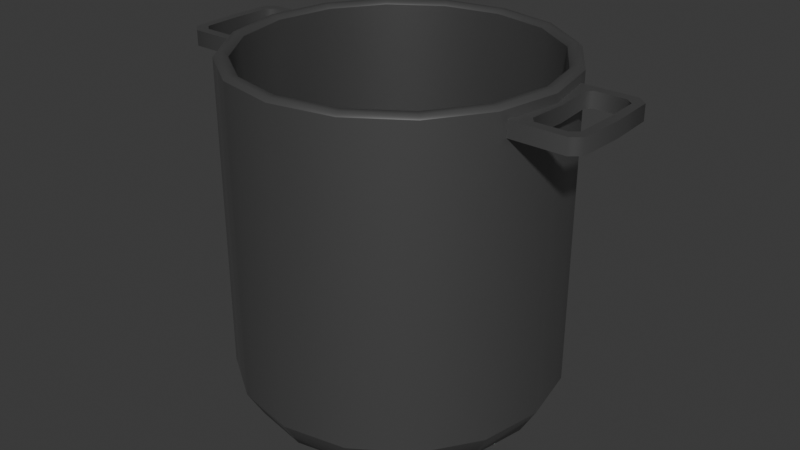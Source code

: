 # Source: sauce_pan.blend  (saved by Blender 4.3.34; exported with 4.5.12 LTS)
import bpy
from mathutils import Matrix  # noqa: F401  (used for matrix-valued properties, if any)

bpy.ops.wm.read_factory_settings(use_empty=True)
scene = bpy.context.scene
scene.name = 'Scene'

# ---- collections
col_collection = bpy.data.collections.new('Collection'); scene.collection.children.link(col_collection)

# ---- materials (node trees are filled in below, after node groups)
mat_basic_silver_metalic__med = bpy.data.materials.new('Basic silver metalic (med)')

# ---- material node trees
mat_basic_silver_metalic__med.use_nodes = True; mat_basic_silver_metalic__med.node_tree.nodes.clear()
_N = mat_basic_silver_metalic__med.node_tree.nodes; _L = mat_basic_silver_metalic__med.node_tree.links
n0 = _N.new('ShaderNodeBsdfPrincipled'); n0.name = 'Principled BSDF'; n0.location = (10, 300)
n0.inputs[0].default_value = (0.2574, 0.2574, 0.2574, 1.0)
n0.inputs[1].default_value = 0.8238
n0.inputs[2].default_value = 0.3756
n1 = _N.new('ShaderNodeOutputMaterial'); n1.name = 'Material Output'; n1.location = (300, 300)
_L.new(n0.outputs[0], n1.inputs[0])
n1.is_active_output = True

# ---- world
world_world = bpy.data.worlds.new('World'); scene.world = world_world
world_world.use_nodes = True; world_world.node_tree.nodes.clear()
_N = world_world.node_tree.nodes; _L = world_world.node_tree.links
n0 = _N.new('ShaderNodeOutputWorld'); n0.name = 'World Output'; n0.location = (300, 300)
n1 = _N.new('ShaderNodeBackground'); n1.name = 'Background'; n1.location = (10, 300)
n1.inputs[0].default_value = (0.05088, 0.05088, 0.05088, 1.0)
_L.new(n1.outputs[0], n0.inputs[0])
n0.is_active_output = True
world_world.color = (0.05088, 0.05088, 0.05088)
world_world.sun_shadow_jitter_overblur = 0.0

# ---- meshes
me_circle = bpy.data.meshes.new('Circle')
me_circle.from_pydata([(0.0, 1.0, 0.0), (0.0, -1.0, 0.0), (0.3827, -0.9239, 0.0), (0.7071, -0.7071, 0.0), (0.9239, -0.3827, 0.0), (1.0, 0.0, 0.0), (0.9239, 0.3827, 0.0), (0.7071, 0.7071, 0.0), (0.3827, 0.9239, 0.0), (2.526e-09, 0.9, -0.1701), (2.526e-09, -0.9, -0.1701), (0.3444, -0.8315, -0.1701), (0.6364, -0.6364, -0.1701), (0.8315, -0.3444, -0.1701), (0.9, -4.791e-09, -0.1701), (0.8315, 0.3444, -0.1701), (0.6364, 0.6364, -0.1701), (0.3444, 0.8315, -0.1701), (-2.857e-09, 0.8025, -0.2048), (1.286, 0.0, 1.765), (1.286, 0.0, 1.86), (-2.857e-09, -0.8025, -0.2048), (0.3071, -0.7414, -0.2048), (0.5675, -0.5675, -0.2048), (0.7414, -0.3071, -0.2048), (0.8025, 4.369e-10, -0.2048), (0.7414, 0.3071, -0.2048), (0.5675, 0.5675, -0.2048), (0.3071, 0.7414, -0.2048), (0.0, 0.9163, 0.04961), (0.0, -0.9163, 0.04961), (0.3507, -0.8466, 0.04961), (0.6479, -0.6479, 0.04961), (0.8466, -0.3507, 0.04961), (0.9163, -9.353e-10, 0.04961), (0.8466, 0.3507, 0.04961), (0.6479, 0.6479, 0.04961), (0.3507, 0.8466, 0.04961), (0.7071, -0.7071, 1.712), (1.0, 0.0, 1.765), (0.7071, 0.7071, 1.712), (0.3827, 0.9239, 1.712), (0.0, -1.0, 1.712), (0.0, 1.0, 1.712), (0.3827, -0.9239, 1.712), (0.0, 1.0, 1.913), (0.0, 0.9779, 1.935), (0.0, -0.9779, 1.935), (0.0, -1.0, 1.913), (0.3742, -0.9035, 1.935), (0.3827, -0.9239, 1.913), (0.6915, -0.6915, 1.935), (0.7071, -0.7071, 1.913), (0.9035, -0.3742, 1.935), (0.9779, -2.47e-10, 1.935), (1.0, 0.0, 1.86), (0.9035, 0.3742, 1.935), (0.6915, 0.6915, 1.935), (0.7071, 0.7071, 1.913), (0.3742, 0.9035, 1.935), (0.3827, 0.9239, 1.913), (0.0, 0.9384, 1.935), (0.0, 0.9163, 1.913), (0.0, -0.9163, 1.913), (0.0, -0.9384, 1.935), (0.3507, -0.8466, 1.913), (0.3591, -0.867, 1.935), (0.6479, -0.6479, 1.913), (0.6636, -0.6636, 1.935), (0.8466, -0.3507, 1.913), (0.867, -0.3591, 1.935), (0.9163, -9.353e-10, 1.913), (0.9384, -6.883e-10, 1.935), (0.8466, 0.3507, 1.913), (0.867, 0.3591, 1.935), (0.6479, 0.6479, 1.913), (0.6636, 0.6636, 1.935), (0.3507, 0.8466, 1.913), (0.3591, 0.867, 1.935), (1.0, 0.0, 1.712), (0.9239, 0.3827, 1.712), (0.9239, -0.3827, 1.712), (1.0, 0.0, 1.913), (0.9239, -0.3827, 1.913), (0.9239, 0.3827, 1.913), (1.344, 0.0, 1.765), (0.9343, -0.3302, 1.765), (1.344, 0.0, 1.86), (0.9343, 0.3302, 1.765), (0.9343, 0.3302, 1.86), (0.9343, -0.3302, 1.86), (1.031, 0.0, 1.765), (1.031, 0.0, 1.86), (1.331, 0.2803, 1.765), (1.27, 0.3302, 1.765), (1.27, -0.3302, 1.765), (1.331, -0.2803, 1.765), (1.289, -0.2908, 1.765), (1.331, -0.2803, 1.86), (1.27, -0.3302, 1.86), (1.27, 0.3302, 1.86), (1.331, 0.2803, 1.86), (1.28, 0.2331, 1.86), (1.234, 0.2712, 1.86), (1.289, 0.2908, 1.86), (1.234, -0.2712, 1.86), (1.28, -0.2331, 1.86), (1.289, -0.2908, 1.86), (1.28, -0.2331, 1.765), (1.234, -0.2712, 1.765), (1.234, 0.2712, 1.765), (1.28, 0.2331, 1.765), (1.289, 0.2908, 1.765), (1.045, -0.2712, 1.765), (1.014, -0.2332, 1.765), (0.9764, -0.2957, 1.765), (1.014, 0.2332, 1.765), (1.045, 0.2712, 1.765), (0.9764, 0.2957, 1.765), (1.014, -0.2332, 1.86), (1.045, -0.2712, 1.86), (0.9764, -0.2957, 1.86), (1.045, 0.2712, 1.86), (1.014, 0.2332, 1.86), (0.9764, 0.2957, 1.86), (-0.3827, -0.9239, 0.0), (-0.7071, -0.7071, 0.0), (-0.9239, -0.3827, 0.0), (-1.0, 0.0, 0.0), (-0.9239, 0.3827, 0.0), (-0.7071, 0.7071, 0.0), (-0.3827, 0.9239, 0.0), (-0.3444, -0.8315, -0.1701), (-0.6364, -0.6364, -0.1701), (-0.8315, -0.3444, -0.1701), (-0.9, -4.791e-09, -0.1701), (-0.8315, 0.3444, -0.1701), (-0.6364, 0.6364, -0.1701), (-0.3444, 0.8315, -0.1701), (-1.286, 0.0, 1.765), (-1.286, 0.0, 1.86), (-0.3071, -0.7414, -0.2048), (-0.5675, -0.5675, -0.2048), (-0.7414, -0.3071, -0.2048), (-0.8025, 4.369e-10, -0.2048), (-0.7414, 0.3071, -0.2048), (-0.5675, 0.5675, -0.2048), (-0.3071, 0.7414, -0.2048), (-0.3507, -0.8466, 0.04961), (-0.6479, -0.6479, 0.04961), (-0.8466, -0.3507, 0.04961), (-0.9163, -9.353e-10, 0.04961), (-0.8466, 0.3507, 0.04961), (-0.6479, 0.6479, 0.04961), (-0.3507, 0.8466, 0.04961), (-0.7071, -0.7071, 1.712), (-1.0, 0.0, 1.765), (-0.7071, 0.7071, 1.712), (-0.3827, 0.9239, 1.712), (-0.3827, -0.9239, 1.712), (-0.3742, -0.9035, 1.935), (-0.3827, -0.9239, 1.913), (-0.6915, -0.6915, 1.935), (-0.7071, -0.7071, 1.913), (-0.9035, -0.3742, 1.935), (-0.9779, -2.47e-10, 1.935), (-1.0, 0.0, 1.86), (-0.9035, 0.3742, 1.935), (-0.6915, 0.6915, 1.935), (-0.7071, 0.7071, 1.913), (-0.3742, 0.9035, 1.935), (-0.3827, 0.9239, 1.913), (-0.3507, -0.8466, 1.913), (-0.3591, -0.867, 1.935), (-0.6479, -0.6479, 1.913), (-0.6636, -0.6636, 1.935), (-0.8466, -0.3507, 1.913), (-0.867, -0.3591, 1.935), (-0.9163, -9.353e-10, 1.913), (-0.9384, -6.883e-10, 1.935), (-0.8466, 0.3507, 1.913), (-0.867, 0.3591, 1.935), (-0.6479, 0.6479, 1.913), (-0.6636, 0.6636, 1.935), (-0.3507, 0.8466, 1.913), (-0.3591, 0.867, 1.935), (-1.0, 0.0, 1.712), (-0.9239, 0.3827, 1.712), (-0.9239, -0.3827, 1.712), (-1.0, 0.0, 1.913), (-0.9239, -0.3827, 1.913), (-0.9239, 0.3827, 1.913), (-1.344, 0.0, 1.765), (-0.9343, -0.3302, 1.765), (-1.344, 0.0, 1.86), (-0.9343, 0.3302, 1.765), (-0.9343, 0.3302, 1.86), (-0.9343, -0.3302, 1.86), (-1.031, 0.0, 1.765), (-1.031, 0.0, 1.86), (-1.331, 0.2803, 1.765), (-1.27, 0.3302, 1.765), (-1.289, 0.2908, 1.765), (-1.27, -0.3302, 1.765), (-1.331, -0.2803, 1.765), (-1.289, -0.2908, 1.765), (-1.331, -0.2803, 1.86), (-1.27, -0.3302, 1.86), (-1.27, 0.3302, 1.86), (-1.331, 0.2803, 1.86), (-1.289, 0.2908, 1.86), (-1.28, 0.2331, 1.86), (-1.234, 0.2712, 1.86), (-1.234, -0.2712, 1.86), (-1.28, -0.2331, 1.86), (-1.289, -0.2908, 1.86), (-1.28, -0.2331, 1.765), (-1.234, -0.2712, 1.765), (-1.234, 0.2712, 1.765), (-1.28, 0.2331, 1.765), (-1.045, -0.2712, 1.765), (-1.014, -0.2332, 1.765), (-0.9764, -0.2957, 1.765), (-1.014, 0.2332, 1.765), (-1.045, 0.2712, 1.765), (-0.9764, 0.2957, 1.765), (-1.014, -0.2332, 1.86), (-1.045, -0.2712, 1.86), (-0.9764, -0.2957, 1.86), (-1.045, 0.2712, 1.86), (-1.014, 0.2332, 1.86), (-0.9764, 0.2957, 1.86)], [], [(54, 72, 70, 53), (56, 74, 72, 54), (57, 76, 74, 56), (59, 78, 76, 57), (49, 66, 64, 47), (46, 61, 78, 59), (51, 68, 66, 49), (53, 70, 68, 51), (3, 12, 13, 4), (4, 13, 14, 5), (5, 14, 15, 6), (6, 15, 16, 7), (7, 16, 17, 8), (8, 17, 9, 0), (1, 10, 11, 2), (2, 11, 12, 3), (15, 26, 27, 16), (16, 27, 28, 17), (17, 28, 18, 9), (10, 21, 22, 11), (11, 22, 23, 12), (12, 23, 24, 13), (13, 24, 25, 14), (14, 25, 26, 15), (81, 83, 52, 38), (92, 55, 90, 121, 119), (112, 93, 85, 19, 111), (40, 58, 84, 80), (41, 60, 58, 40), (43, 45, 60, 41), (44, 50, 48, 42), (38, 52, 50, 44), (71, 34, 33, 69), (73, 35, 34, 71), (75, 36, 35, 73), (77, 37, 36, 75), (65, 31, 30, 63), (62, 29, 37, 77), (67, 32, 31, 65), (69, 33, 32, 67), (3, 38, 44, 2), (2, 44, 42, 1), (0, 43, 41, 8), (8, 41, 40, 7), (7, 40, 80, 6), (6, 80, 79, 5), (5, 79, 81, 4), (4, 81, 38, 3), (50, 49, 47, 48), (52, 51, 49, 50), (83, 53, 51, 52), (82, 54, 53, 83), (84, 56, 54, 82), (58, 57, 56, 84), (60, 59, 57, 58), (45, 46, 59, 60), (105, 109, 113, 120), (124, 89, 55, 92, 123), (107, 98, 87, 20, 106), (89, 100, 94, 88), (91, 39, 88, 118, 116), (66, 65, 63, 64), (68, 67, 65, 66), (70, 69, 67, 68), (72, 71, 69, 70), (74, 73, 71, 72), (76, 75, 73, 74), (78, 77, 75, 76), (61, 62, 77, 78), (39, 79, 80, 88), (86, 81, 79, 39), (55, 82, 83, 90), (89, 84, 82, 55), (90, 83, 81, 86), (88, 80, 84, 89), (93, 101, 87, 85), (86, 95, 99, 90), (85, 87, 98, 96), (119, 114, 91, 92), (19, 85, 96, 97, 108), (102, 111, 19, 20), (122, 117, 110, 103), (97, 95, 86, 115, 113, 109), (121, 90, 99, 107, 105, 120), (104, 100, 89, 124, 122, 103), (20, 87, 101, 104, 102), (20, 19, 108, 106), (93, 112, 94), (95, 97, 96), (98, 107, 99), (100, 104, 101), (100, 101, 93, 94), (98, 99, 95, 96), (92, 91, 116, 123), (102, 104, 103), (105, 107, 106), (108, 97, 109), (110, 112, 111), (105, 106, 108, 109), (102, 103, 110, 111), (118, 88, 94, 112, 110, 117), (113, 115, 114), (116, 118, 117), (119, 121, 120), (122, 124, 123), (119, 120, 113, 114), (122, 123, 116, 117), (115, 86, 39, 91, 114), (165, 164, 177, 179), (167, 165, 179, 181), (168, 167, 181, 183), (170, 168, 183, 185), (160, 47, 64, 173), (46, 170, 185, 61), (162, 160, 173, 175), (164, 162, 175, 177), (126, 127, 134, 133), (127, 128, 135, 134), (128, 129, 136, 135), (129, 130, 137, 136), (130, 131, 138, 137), (131, 0, 9, 138), (1, 125, 132, 10), (125, 126, 133, 132), (136, 137, 146, 145), (137, 138, 147, 146), (138, 9, 18, 147), (10, 132, 141, 21), (132, 133, 142, 141), (133, 134, 143, 142), (134, 135, 144, 143), (135, 136, 145, 144), (188, 155, 163, 190), (199, 226, 228, 197, 166), (202, 219, 139, 192, 200), (157, 187, 191, 169), (158, 157, 169, 171), (43, 158, 171, 45), (159, 42, 48, 161), (155, 159, 161, 163), (178, 176, 150, 151), (180, 178, 151, 152), (182, 180, 152, 153), (184, 182, 153, 154), (172, 63, 30, 148), (62, 184, 154, 29), (174, 172, 148, 149), (176, 174, 149, 150), (126, 125, 159, 155), (125, 1, 42, 159), (0, 131, 158, 43), (131, 130, 157, 158), (130, 129, 187, 157), (129, 128, 186, 187), (128, 127, 188, 186), (127, 126, 155, 188), (161, 48, 47, 160), (163, 161, 160, 162), (190, 163, 162, 164), (189, 190, 164, 165), (191, 189, 165, 167), (169, 191, 167, 168), (171, 169, 168, 170), (45, 171, 170, 46), (213, 227, 220, 217), (231, 230, 199, 166, 196), (215, 214, 140, 194, 206), (196, 195, 201, 208), (198, 223, 225, 195, 156), (173, 64, 63, 172), (175, 173, 172, 174), (177, 175, 174, 176), (179, 177, 176, 178), (181, 179, 178, 180), (183, 181, 180, 182), (185, 183, 182, 184), (61, 185, 184, 62), (156, 195, 187, 186), (193, 156, 186, 188), (166, 197, 190, 189), (196, 166, 189, 191), (197, 193, 188, 190), (195, 196, 191, 187), (200, 192, 194, 209), (193, 197, 207, 203), (192, 204, 206, 194), (226, 199, 198, 221), (139, 216, 205, 204, 192), (211, 140, 139, 219), (229, 212, 218, 224), (205, 217, 220, 222, 193, 203), (228, 227, 213, 215, 207, 197), (210, 212, 229, 231, 196, 208), (140, 211, 210, 209, 194), (140, 214, 216, 139), (200, 201, 202), (203, 204, 205), (206, 207, 215), (208, 209, 210), (208, 201, 200, 209), (206, 204, 203, 207), (199, 230, 223, 198), (211, 212, 210), (213, 214, 215), (216, 217, 205), (218, 219, 202), (213, 217, 216, 214), (211, 219, 218, 212), (225, 224, 218, 202, 201, 195), (220, 221, 222), (223, 224, 225), (226, 227, 228), (229, 230, 231), (226, 221, 220, 227), (229, 224, 223, 230), (222, 221, 198, 156, 193), (30, 31, 32, 33, 34, 35, 36, 37, 29, 154, 153, 152, 151, 150, 149, 148), (21, 141, 142, 143, 144, 145, 146, 147, 18, 28, 27, 26, 25, 24, 23, 22)])
me_circle.polygons.foreach_set('use_smooth', [True] * 218)
_k = set([(0, 8), (0, 131), (1, 2), (1, 125), (2, 3), (3, 4), (4, 5), (5, 6), (6, 7), (7, 8), (19, 108), (19, 111), (20, 102), (20, 106), (29, 37), (29, 154), (30, 31), (30, 148), (31, 32), (32, 33), (33, 34), (34, 35), (35, 36), (36, 37), (39, 86), (39, 88), (45, 60), (45, 171), (48, 50), (48, 161), (50, 52), (52, 83), (55, 89), (55, 90), (58, 60), (58, 84), (62, 77), (62, 184), (63, 65), (63, 172), (65, 67), (67, 69), (69, 71), (71, 73), (73, 75), (75, 77), (82, 83), (82, 84), (85, 93), (85, 96), (86, 90), (86, 95), (87, 98), (87, 101), (88, 89), (88, 94), (89, 100), (90, 99), (91, 114), (91, 116), (92, 119), (92, 123), (93, 94), (95, 96), (98, 99), (100, 101), (102, 103), (103, 122), (105, 106), (105, 120), (108, 109), (109, 113), (110, 111), (110, 117), (113, 114), (116, 117), (119, 120), (122, 123), (125, 126), (126, 127), (127, 128), (128, 129), (129, 130), (130, 131), (139, 216), (139, 219), (140, 211), (140, 214), (148, 149), (149, 150), (150, 151), (151, 152), (152, 153), (153, 154), (156, 193), (156, 195), (161, 163), (163, 190), (166, 196), (166, 197), (169, 171), (169, 191), (172, 174), (174, 176), (176, 178), (178, 180), (180, 182), (182, 184), (189, 190), (189, 191), (192, 200), (192, 204), (193, 197), (193, 203), (194, 206), (194, 209), (195, 196), (195, 201), (196, 208), (197, 207), (198, 221), (198, 223), (199, 226), (199, 230), (200, 201), (203, 204), (206, 207), (208, 209), (211, 212), (212, 229), (213, 214), (213, 227), (216, 217), (217, 220), (218, 219), (218, 224), (220, 221), (223, 224), (226, 227), (229, 230)])
me_circle.attributes.new('sharp_edge', 'BOOLEAN', 'EDGE').data.foreach_set('value', [ (min(e.vertices), max(e.vertices)) in _k for e in me_circle.edges])
_uv = me_circle.uv_layers.new(name='UVMap')
_uv.uv.foreach_set('vector', [0.0, 0.0, 0.0, 0.0, 0.0, 0.0, 0.0, 0.0, 0.0, 0.0, 0.0, 0.0, 0.0, 0.0, 0.0, 0.0, 0.0, 0.0, 0.0, 0.0, 0.0, 0.0, 0.0, 0.0, 0.0, 0.0, 0.0, 0.0, 0.0, 0.0, 0.0, 0.0, 0.0, 0.0, 0.0, 0.0, 0.0, 0.0, 0.0, 0.0, 0.0, 0.0, 0.0, 0.0, 0.0, 0.0, 0.0, 0.0, 0.0, 0.0, 0.0, 0.0, 0.0, 0.0, 0.0, 0.0, 0.0, 0.0, 0.0, 0.0, 0.0, 0.0, 0.0, 0.0, 0.0, 0.0, 0.0, 0.0, 0.0, 0.0, 0.0, 0.0, 0.0, 0.0, 0.0, 0.0, 0.0, 0.0, 0.0, 0.0, 0.0, 0.0, 0.0, 0.0, 0.0, 0.0, 0.0, 0.0, 0.0, 0.0, 0.0, 0.0, 0.0, 0.0, 0.0, 0.0, 0.0, 0.0, 0.0, 0.0, 0.0, 0.0, 0.0, 0.0, 0.0, 0.0, 0.0, 0.0, 0.0, 0.0, 0.0, 0.0, 0.0, 0.0, 0.0, 0.0, 0.0, 0.0, 0.0, 0.0, 0.0, 0.0, 0.0, 0.0, 0.0, 0.0, 0.0, 0.0, 0.0, 0.0, 0.0, 0.0, 0.0, 0.0, 0.0, 0.0, 0.0, 0.0, 0.0, 0.0, 0.0, 0.0, 0.0, 0.0, 0.0, 0.0, 0.0, 0.0, 0.0, 0.0, 0.0, 0.0, 0.0, 0.0, 0.0, 0.0, 0.0, 0.0, 0.0, 0.0, 0.0, 0.0, 0.0, 0.0, 0.0, 0.0, 0.0, 0.0, 0.0, 0.0, 0.0, 0.0, 0.0, 0.0, 0.0, 0.0, 0.0, 0.0, 0.0, 0.0, 0.0, 0.0, 0.0, 0.0, 0.0, 0.0, 0.0, 0.0, 0.0, 0.0, 0.0, 0.0, 0.0, 0.0, 0.0, 0.0, 0.0, 0.0, 0.0, 0.0, 0.0, 0.0, 0.0, 0.0, 0.0, 0.0, 0.0, 0.0, 0.0, 0.0, 0.0, 0.0, 0.0, 0.0, 0.0, 0.0, 0.0, 0.0, 0.0, 0.0, 0.0, 0.0, 0.0, 0.0, 0.0, 0.0, 0.0, 0.0, 0.0, 0.0, 0.0, 0.0, 0.0, 0.0, 0.0, 0.0, 0.0, 0.0, 0.0, 0.0, 0.0, 0.0, 0.0, 0.0, 0.0, 0.0, 0.0, 0.0, 0.0, 0.0, 0.0, 0.0, 0.0, 0.0, 0.0, 0.0, 0.0, 0.0, 0.0, 0.0, 0.0, 0.0, 0.0, 0.0, 0.0, 0.0, 0.0, 0.0, 0.0, 0.0, 0.0, 0.0, 0.0, 0.0, 0.0, 0.0, 0.0, 0.0, 0.0, 0.0, 0.0, 0.0, 0.0, 0.0, 0.0, 0.0, 0.0, 0.0, 0.0, 0.0, 0.0, 0.0, 0.0, 0.0, 0.0, 0.0, 0.0, 0.0, 0.0, 0.0, 0.0, 0.0, 0.0, 0.0, 0.0, 0.0, 0.0, 0.0, 0.0, 0.0, 0.0, 0.0, 0.0, 0.0, 0.0, 0.0, 0.0, 0.0, 0.0, 0.0, 0.0, 0.0, 0.0, 0.0, 0.0, 0.0, 0.0, 0.0, 0.0, 0.0, 0.0, 0.0, 0.0, 0.0, 0.0, 0.0, 0.0, 0.0, 0.0, 0.0, 0.0, 0.0, 0.0, 0.0, 0.0, 0.0, 0.0, 0.0, 0.0, 0.0, 0.0, 0.0, 0.0, 0.0, 0.0, 0.0, 0.0, 0.0, 0.0, 0.0, 0.0, 0.0, 0.0, 0.0, 0.0, 0.0, 0.0, 0.0, 0.0, 0.0, 0.0, 0.0, 0.0, 0.0, 0.0, 0.0, 0.0, 0.0, 0.0, 0.0, 0.0, 0.0, 0.0, 0.0, 0.0, 0.0, 0.0, 0.0, 0.0, 0.0, 0.0, 0.0, 0.0, 0.0, 0.0, 0.0, 0.0, 0.0, 0.0, 0.0, 0.0, 0.0, 0.0, 0.0, 0.0, 0.0, 0.0, 0.0, 0.0, 0.0, 0.0, 0.0, 0.0, 0.0, 0.0, 0.0, 0.0, 0.0, 0.0, 0.0, 0.0, 0.0, 0.0, 0.0, 0.0, 0.0, 0.0, 0.0, 0.0, 0.0, 0.0, 0.0, 0.0, 0.0, 0.0, 0.0, 0.0, 0.0, 0.0, 0.0, 0.0, 0.0, 0.0, 0.0, 0.0, 0.0, 0.0, 0.0, 0.0, 0.0, 0.0, 0.0, 0.0, 0.0, 0.0, 0.0, 0.0, 0.0, 0.0, 0.0, 0.0, 0.0, 0.0, 0.0, 0.0, 0.0, 0.0, 0.0, 0.0, 0.0, 0.0, 0.0, 0.0, 0.0, 0.0, 0.0, 0.0, 0.0, 0.0, 0.0, 0.0, 0.0, 0.0, 0.0, 0.0, 0.0, 0.0, 0.0, 0.0, 0.0, 0.0, 0.0, 0.0, 0.0, 0.0, 0.0, 0.0, 0.0, 0.0, 0.0, 0.0, 0.0, 0.0, 0.0, 0.0, 0.0, 0.0, 0.0, 0.0, 0.0, 0.0, 0.0, 0.0, 0.0, 0.0, 0.0, 0.0, 0.0, 0.0, 0.0, 0.0, 0.0, 0.0, 0.0, 0.0, 0.0, 0.0, 0.0, 0.0, 0.0, 0.0, 0.0, 0.0, 0.0, 0.0, 0.0, 0.0, 0.0, 0.0, 0.0, 0.0, 0.0, 0.0, 0.0, 0.0, 0.0, 0.0, 0.0, 0.0, 0.0, 0.0, 0.0, 0.0, 0.0, 0.0, 0.0, 0.0, 0.0, 0.0, 0.0, 0.0, 0.0, 0.0, 0.0, 0.0, 0.0, 0.0, 0.0, 0.0, 0.0, 0.0, 0.0, 0.0, 0.0, 0.0, 0.0, 0.0, 0.0, 0.0, 0.0, 0.0, 0.0, 0.0, 0.0, 0.0, 0.0, 0.0, 0.0, 0.0, 0.0, 0.0, 0.0, 0.0, 0.0, 0.0, 0.0, 0.0, 0.0, 0.0, 0.0, 0.0, 0.0, 0.0, 0.0, 0.0, 0.0, 0.0, 0.0, 0.0, 0.0, 0.0, 0.0, 0.0, 0.0, 0.0, 0.0, 0.0, 0.0, 0.0, 0.0, 0.0, 0.0, 0.0, 0.0, 0.0, 0.0, 0.0, 0.0, 0.0, 0.0, 0.0, 0.0, 0.0, 0.0, 0.0, 0.0, 0.0, 0.0, 0.0, 0.0, 0.0, 0.0, 0.0, 0.0, 0.0, 0.0, 0.0, 0.0, 0.0, 0.0, 0.0, 0.0, 0.0, 0.0, 0.0, 0.0, 0.0, 0.0, 0.0, 0.0, 0.0, 0.0, 0.0, 0.0, 0.0, 0.0, 0.0, 0.0, 0.0, 0.0, 0.0, 0.0, 0.0, 0.0, 0.0, 0.0, 0.0, 0.0, 0.0, 0.0, 0.0, 0.0, 0.0, 0.0, 0.0, 0.0, 0.0, 0.0, 0.0, 0.0, 0.0, 0.0, 0.0, 0.0, 0.0, 0.0, 0.0, 0.0, 0.0, 0.0, 0.0, 0.0, 0.0, 0.0, 0.0, 0.0, 0.0, 0.0, 0.0, 0.0, 0.0, 0.0, 0.0, 0.0, 0.0, 0.0, 0.0, 0.0, 0.0, 0.0, 0.0, 0.0, 0.0, 0.0, 0.0, 0.0, 0.0, 0.0, 0.0, 0.0, 0.0, 0.0, 0.0, 0.0, 0.0, 0.0, 0.0, 0.0, 0.0, 0.0, 0.0, 0.0, 0.0, 0.0, 0.0, 0.0, 0.0, 0.0, 0.0, 0.0, 0.0, 0.0, 0.0, 0.0, 0.0, 0.0, 0.0, 0.0, 0.0, 0.0, 0.0, 0.0, 0.0, 0.0, 0.0, 0.0, 0.0, 0.0, 0.0, 0.0, 0.0, 0.0, 0.0, 0.0, 0.0, 0.0, 0.0, 0.0, 0.0, 0.0, 0.0, 0.0, 0.0, 0.0, 0.0, 0.0, 0.0, 0.0, 0.0, 0.0, 0.0, 0.0, 0.0, 0.0, 0.0, 0.0, 0.0, 0.0, 0.0, 0.0, 0.0, 0.0, 0.0, 0.0, 0.0, 0.0, 0.0, 0.0, 0.0, 0.0, 0.0, 0.0, 0.0, 0.0, 0.0, 0.0, 0.0, 0.0, 0.0, 0.0, 0.0, 0.0, 0.0, 0.0, 0.0, 0.0, 0.0, 0.0, 0.0, 0.0, 0.0, 0.0, 0.0, 0.0, 0.0, 0.0, 0.0, 0.0, 0.0, 0.0, 0.0, 0.0, 0.0, 0.0, 0.0, 0.0, 0.0, 0.0, 0.0, 0.0, 0.0, 0.0, 0.0, 0.0, 0.0, 0.0, 0.0, 0.0, 0.0, 0.0, 0.0, 0.0, 0.0, 0.0, 0.0, 0.0, 0.0, 0.0, 0.0, 0.0, 0.0, 0.0, 0.0, 0.0, 0.0, 0.0, 0.0, 0.0, 0.0, 0.0, 0.0, 0.0, 0.0, 0.0, 0.0, 0.0, 0.0, 0.0, 0.0, 0.0, 0.0, 0.0, 0.0, 0.0, 0.0, 0.0, 0.0, 0.0, 0.0, 0.0, 0.0, 0.0, 0.0, 0.0, 0.0, 0.0, 0.0, 0.0, 0.0, 0.0, 0.0, 0.0, 0.0, 0.0, 0.0, 0.0, 0.0, 0.0, 0.0, 0.0, 0.0, 0.0, 0.0, 0.0, 0.0, 0.0, 0.0, 0.0, 0.0, 0.0, 0.0, 0.0, 0.0, 0.0, 0.0, 0.0, 0.0, 0.0, 0.0, 0.0, 0.0, 0.0, 0.0, 0.0, 0.0, 0.0, 0.0, 0.0, 0.0, 0.0, 0.0, 0.0, 0.0, 0.0, 0.0, 0.0, 0.0, 0.0, 0.0, 0.0, 0.0, 0.0, 0.0, 0.0, 0.0, 0.0, 0.0, 0.0, 0.0, 0.0, 0.0, 0.0, 0.0, 0.0, 0.0, 0.0, 0.0, 0.0, 0.0, 0.0, 0.0, 0.0, 0.0, 0.0, 0.0, 0.0, 0.0, 0.0, 0.0, 0.0, 0.0, 0.0, 0.0, 0.0, 0.0, 0.0, 0.0, 0.0, 0.0, 0.0, 0.0, 0.0, 0.0, 0.0, 0.0, 0.0, 0.0, 0.0, 0.0, 0.0, 0.0, 0.0, 0.0, 0.0, 0.0, 0.0, 0.0, 0.0, 0.0, 0.0, 0.0, 0.0, 0.0, 0.0, 0.0, 0.0, 0.0, 0.0, 0.0, 0.0, 0.0, 0.0, 0.0, 0.0, 0.0, 0.0, 0.0, 0.0, 0.0, 0.0, 0.0, 0.0, 0.0, 0.0, 0.0, 0.0, 0.0, 0.0, 0.0, 0.0, 0.0, 0.0, 0.0, 0.0, 0.0, 0.0, 0.0, 0.0, 0.0, 0.0, 0.0, 0.0, 0.0, 0.0, 0.0, 0.0, 0.0, 0.0, 0.0, 0.0, 0.0, 0.0, 0.0, 0.0, 0.0, 0.0, 0.0, 0.0, 0.0, 0.0, 0.0, 0.0, 0.0, 0.0, 0.0, 0.0, 0.0, 0.0, 0.0, 0.0, 0.0, 0.0, 0.0, 0.0, 0.0, 0.0, 0.0, 0.0, 0.0, 0.0, 0.0, 0.0, 0.0, 0.0, 0.0, 0.0, 0.0, 0.0, 0.0, 0.0, 0.0, 0.0, 0.0, 0.0, 0.0, 0.0, 0.0, 0.0, 0.0, 0.0, 0.0, 0.0, 0.0, 0.0, 0.0, 0.0, 0.0, 0.0, 0.0, 0.0, 0.0, 0.0, 0.0, 0.0, 0.0, 0.0, 0.0, 0.0, 0.0, 0.0, 0.0, 0.0, 0.0, 0.0, 0.0, 0.0, 0.0, 0.0, 0.0, 0.0, 0.0, 0.0, 0.0, 0.0, 0.0, 0.0, 0.0, 0.0, 0.0, 0.0, 0.0, 0.0, 0.0, 0.0, 0.0, 0.0, 0.0, 0.0, 0.0, 0.0, 0.0, 0.0, 0.0, 0.0, 0.0, 0.0, 0.0, 0.0, 0.0, 0.0, 0.0, 0.0, 0.0, 0.0, 0.0, 0.0, 0.0, 0.0, 0.0, 0.0, 0.0, 0.0, 0.0, 0.0, 0.0, 0.0, 0.0, 0.0, 0.0, 0.0, 0.0, 0.0, 0.0, 0.0, 0.0, 0.0, 0.0, 0.0, 0.0, 0.0, 0.0, 0.0, 0.0, 0.0, 0.0, 0.0, 0.0, 0.0, 0.0, 0.0, 0.0, 0.0, 0.0, 0.0, 0.0, 0.0, 0.0, 0.0, 0.0, 0.0, 0.0, 0.0, 0.0, 0.0, 0.0, 0.0, 0.0, 0.0, 0.0, 0.0, 0.0, 0.0, 0.0, 0.0, 0.0, 0.0, 0.0, 0.0, 0.0, 0.0, 0.0, 0.0, 0.0, 0.0, 0.0, 0.0, 0.0, 0.0, 0.0, 0.0, 0.0, 0.0, 0.0, 0.0, 0.0, 0.0, 0.0, 0.0, 0.0, 0.0, 0.0, 0.0, 0.0, 0.0, 0.0, 0.0, 0.0, 0.0, 0.0, 0.0, 0.0, 0.0, 0.0, 0.0, 0.0, 0.0, 0.0, 0.0, 0.0, 0.0, 0.0, 0.0, 0.0, 0.0, 0.0, 0.0, 0.0, 0.0, 0.0, 0.0, 0.0, 0.0, 0.0, 0.0, 0.0, 0.0, 0.0, 0.0, 0.0, 0.0, 0.0, 0.0, 0.0, 0.0, 0.0, 0.0, 0.0, 0.0, 0.0, 0.0, 0.0, 0.0, 0.0, 0.0, 0.0, 0.0, 0.0, 0.0, 0.0, 0.0, 0.0, 0.0, 0.0, 0.0, 0.0, 0.0, 0.0, 0.0, 0.0, 0.0, 0.0, 0.0, 0.0, 0.0, 0.0, 0.0, 0.0, 0.0, 0.0, 0.0, 0.0, 0.0, 0.0, 0.0, 0.0, 0.0, 0.0, 0.0, 0.0, 0.0, 0.0, 0.0, 0.0, 0.0, 0.0, 0.0, 0.0, 0.0, 0.0, 0.0, 0.0, 0.0, 0.0, 0.0, 0.0, 0.0, 0.0, 0.0, 0.0, 0.0, 0.0, 0.0, 0.0, 0.0, 0.0, 0.0, 0.0, 0.0, 0.0, 0.0, 0.0, 0.0, 0.0, 0.0, 0.0, 0.0, 0.0, 0.0, 0.0, 0.0, 0.0, 0.0, 0.0, 0.0, 0.0, 0.0, 0.0, 0.0, 0.0, 0.0, 0.0, 0.0, 0.0, 0.0, 0.0, 0.0, 0.0, 0.0, 0.0, 0.0, 0.0, 0.0, 0.0, 0.0, 0.0, 0.0, 0.0, 0.0, 0.0, 0.0, 0.0, 0.0, 0.0, 0.0, 0.0, 0.0, 0.0, 0.0, 0.0, 0.0, 0.0, 0.0, 0.0, 0.0, 0.0, 0.0, 0.0, 0.0, 0.0, 0.0, 0.0, 0.0, 0.0, 0.0, 0.0, 0.0, 0.0, 0.0, 0.0, 0.0, 0.0, 0.0, 0.0, 0.0, 0.0, 0.0, 0.0, 0.0, 0.0, 0.0, 0.0, 0.0, 0.0, 0.0, 0.0, 0.0, 0.0, 0.0, 0.0, 0.0, 0.0, 0.0, 0.0, 0.0, 0.0, 0.0, 0.0, 0.0, 0.0, 0.0, 0.0, 0.0, 0.0, 0.0, 0.0, 0.0, 0.0, 0.0, 0.0, 0.0, 0.0, 0.0, 0.0, 0.0, 0.0, 0.0, 0.0, 0.0, 0.0, 0.0, 0.0, 0.0, 0.0, 0.0, 0.0, 0.0, 0.0, 0.0, 0.0, 0.0, 0.0, 0.0, 0.0, 0.0, 0.0, 0.0, 0.0, 0.0, 0.0, 0.0, 0.0, 0.0, 0.0, 0.0, 0.0, 0.0, 0.0, 0.0, 0.0, 0.0, 0.0, 0.0, 0.0, 0.0, 0.0, 0.0, 0.0, 0.0, 0.0, 0.0, 0.0, 0.0, 0.0, 0.0, 0.0, 0.0, 0.0, 0.0, 0.0, 0.0, 0.0, 0.0, 0.0, 0.0, 0.0, 0.0, 0.0, 0.0, 0.0, 0.0, 0.0, 0.0, 0.0, 0.0, 0.0, 0.0, 0.0, 0.0, 0.0, 0.0, 0.0, 0.0, 0.0, 0.0, 0.0, 0.0, 0.0, 0.0, 0.0, 0.0, 0.0, 0.0, 0.0, 0.0, 0.0, 0.0, 0.0, 0.0, 0.0, 0.0, 0.0, 0.0, 0.0, 0.0, 0.0, 0.0, 0.0, 0.0, 0.0, 0.0, 0.0, 0.0, 0.0, 0.0, 0.0, 0.0, 0.0, 0.0, 0.0, 0.0, 0.0, 0.0, 0.0, 0.0, 0.0, 0.0, 0.0, 0.0, 0.0, 0.0, 0.0, 0.0, 0.0, 0.0, 0.0, 0.0, 0.0, 0.0, 0.0, 0.0, 0.0, 0.0, 0.0, 0.0, 0.0, 0.0, 0.0, 0.0, 0.0, 0.0, 0.0, 0.0, 0.0, 0.0, 0.0, 0.0, 0.0, 0.0, 0.0, 0.0, 0.0, 0.0, 0.0, 0.0, 0.0, 0.0, 0.0, 0.0, 0.0, 0.0, 0.0, 0.0, 0.0, 0.0, 0.0, 0.0, 0.0, 0.0, 0.0, 0.0, 0.0, 0.0, 0.0, 0.0, 0.0, 0.0, 0.0, 0.0, 0.0, 0.0, 0.0, 0.0, 0.0, 0.0, 0.0, 0.0, 0.0, 0.0, 0.0, 0.0, 0.0, 0.0, 0.0, 0.0, 0.0, 0.0, 0.0, 0.0, 0.0, 0.0, 0.0, 0.0, 0.0, 0.0, 0.0, 0.0, 0.0, 0.0, 0.0, 0.0, 0.0, 0.0, 0.0, 0.0, 0.0, 0.0, 0.0, 0.0, 0.0, 0.0, 0.0, 0.0, 0.0, 0.0, 0.0, 0.0, 0.0, 0.0, 0.0, 0.0, 0.0, 0.0, 0.0, 0.0, 0.0, 0.0, 0.0, 0.0, 0.0, 0.0, 0.0, 0.0, 0.0, 0.0, 0.0, 0.0, 0.0, 0.0, 0.0, 0.0, 0.0, 0.0, 0.0, 0.0, 0.0, 0.0, 0.0, 0.0, 0.0, 0.0, 0.0, 0.0, 0.0, 0.0, 0.0, 0.0, 0.0, 0.0, 0.0, 0.0, 0.0, 0.0, 0.0, 0.0, 0.0, 0.0, 0.0, 0.0, 0.0, 0.0, 0.0, 0.0, 0.0, 0.0, 0.0, 0.0, 0.0, 0.0, 0.0, 0.0, 0.0, 0.0, 0.0, 0.0, 0.0, 0.0, 0.0, 0.0])
me_circle.materials.append(mat_basic_silver_metalic__med)
me_circle.update()

# ---- objects
ob_circle = bpy.data.objects.new('Circle', me_circle)

# ---- transforms, parenting, visibility, modifiers, constraints
ob_circle.location = (0.0, 0.0, 0.0)

# ---- collection membership
col_collection.objects.link(ob_circle)

# ---- scene / render settings (as saved in the file)
scene.frame_start = 1; scene.frame_end = 250; scene.frame_set(1)
scene.render.engine = 'BLENDER_EEVEE_NEXT'
bpy.context.view_layer.update()

# ---- added for rendering (the .blend has no active camera and no usable light): camera, sun
cam_auto = bpy.data.cameras.new('AutoCamera')
cam_auto.lens = 50.0
cam_auto.sensor_width = 36.0
cam_auto.clip_end = 1000.0
ob_auto_camera = bpy.data.objects.new('AutoCamera', cam_auto)
scene.collection.objects.link(ob_auto_camera)
ob_auto_camera.location = (3.6782, -4.41384, 3.80751)
ob_auto_camera.rotation_euler = (1.09748, -7.21219e-08, 0.694738)
scene.camera = ob_auto_camera
light_auto_sun = bpy.data.lights.new('AutoSun', 'SUN')
light_auto_sun.energy = 3.0
light_auto_sun.angle = 0.0523599
ob_auto_sun = bpy.data.objects.new('AutoSun', light_auto_sun)
scene.collection.objects.link(ob_auto_sun)
ob_auto_sun.rotation_euler = (0.872665, 0.174533, 0.523599)
bpy.context.view_layer.update()
